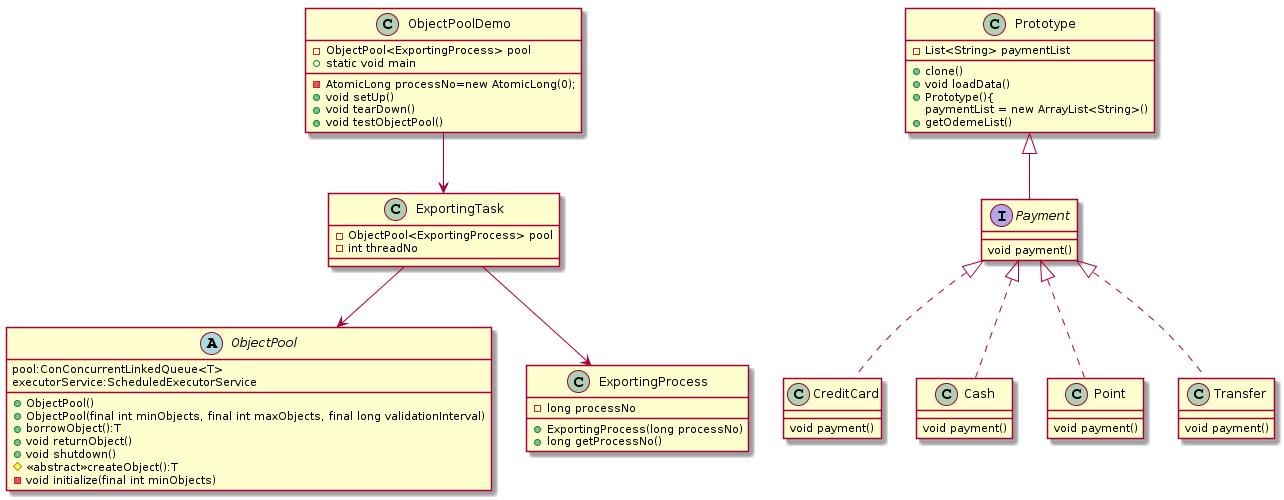

The diagram above was rendered by PlantUML. Its source (embedded in the PNG):
@startuml
abstract class ObjectPool{
pool:ConConcurrentLinkedQueue<T>
executorService:ScheduledExecutorService
+ObjectPool()
+ObjectPool(final int minObjects, final int maxObjects, final long validationInterval)
+borrowObject():T
+void returnObject()
+void shutdown()
#<<abstract>>createObject():T
-void initialize(final int minObjects)
}
class ExportingProcess {
-long processNo
+ExportingProcess(long processNo)
+long getProcessNo()
}
class ExportingTask{
-ObjectPool<ExportingProcess> pool
-int threadNo
}
class ObjectPoolDemo{
-ObjectPool<ExportingProcess> pool
-AtomicLong processNo=new AtomicLong(0);
+void setUp()
+void tearDown()
+void testObjectPool()
+static void main
}
ObjectPoolDemo --> ExportingTask
ExportingTask --> ExportingProcess
ExportingTask --> ObjectPool

class Prototype{
-List<String> paymentList
+clone()
+void loadData()
+Prototype(){
        paymentList = new ArrayList<String>()
+getOdemeList()
}
Interface Payment{
void payment()
}
class CreditCard{
void payment()
}
class Cash{
void payment()
}
class Point{
void payment()
}
class Transfer{
void payment()
}
Prototype <|-- Payment
Payment<|.. CreditCard
Payment<|.. Cash
Payment<|.. Point
Payment<|.. Transfer
@enduml